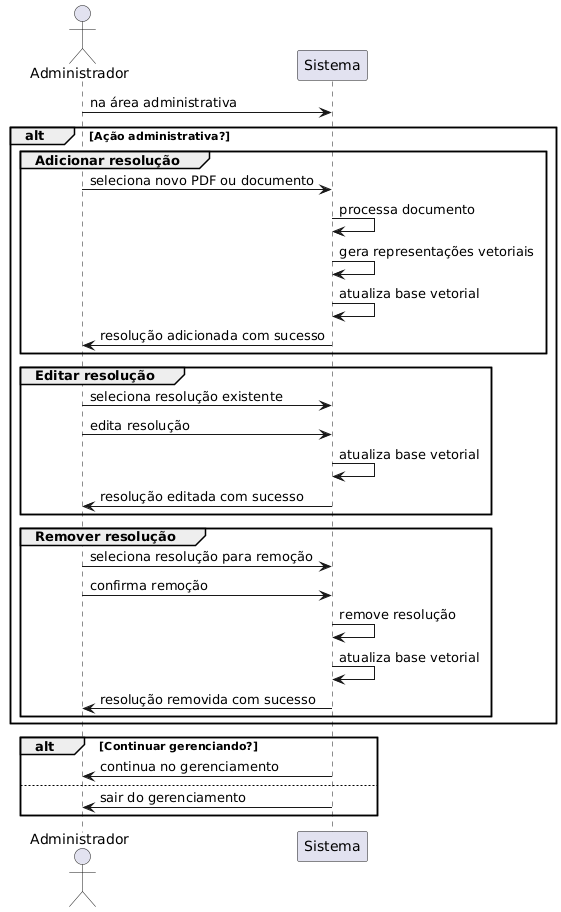

The diagram above was rendered by PlantUML. Its source (embedded in the PNG):
@startuml
actor Administrador
participant "Sistema" as Sistema

Administrador -> Sistema : na área administrativa
alt Ação administrativa?
    group Adicionar resolução
        Administrador -> Sistema : seleciona novo PDF ou documento
        Sistema -> Sistema : processa documento
        Sistema -> Sistema : gera representações vetoriais
        Sistema -> Sistema : atualiza base vetorial
        Sistema -> Administrador : resolução adicionada com sucesso
    end
    group Editar resolução
        Administrador -> Sistema : seleciona resolução existente
        Administrador -> Sistema : edita resolução
        Sistema -> Sistema : atualiza base vetorial
        Sistema -> Administrador : resolução editada com sucesso
    end
    group Remover resolução
        Administrador -> Sistema : seleciona resolução para remoção
        Administrador -> Sistema : confirma remoção
        Sistema -> Sistema : remove resolução
        Sistema -> Sistema : atualiza base vetorial
        Sistema -> Administrador : resolução removida com sucesso
    end
end
alt Continuar gerenciando?
    Sistema -> Administrador : continua no gerenciamento
else
    Sistema -> Administrador : sair do gerenciamento
end
@enduml